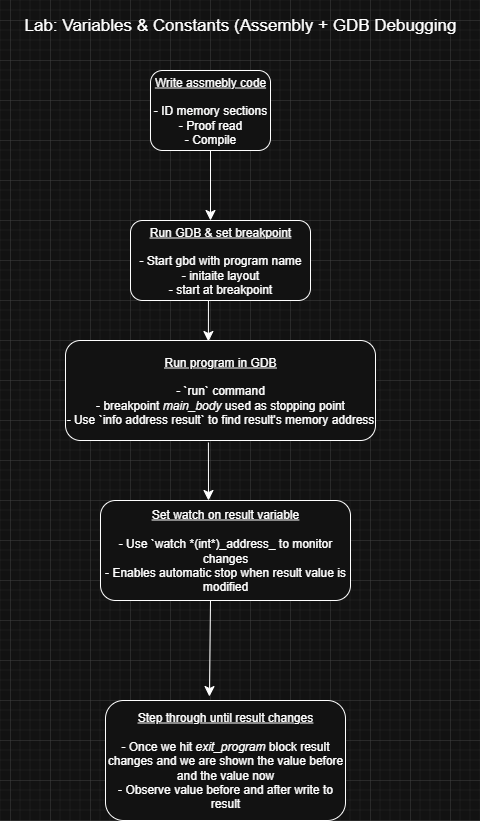

The diagram above was exported from draw.io. Its source (the exported page's mxGraphModel, read from the mxfile embedded in the PNG):
<mxGraphModel dx="1645" dy="1981" grid="1" gridSize="10" guides="1" tooltips="1" connect="1" arrows="1" fold="1" page="1" pageScale="1" pageWidth="850" pageHeight="1100" math="0" shadow="0">
  <root>
    <mxCell id="0" />
    <mxCell id="1" parent="0" />
    <mxCell id="8ohcqOVUCmiIHi-2_L_P-15" value="&lt;font style=&quot;font-size: 17px;&quot;&gt;Lab: Variables &amp;amp; Constants (Assembly + GDB Debugging&lt;/font&gt;" style="text;html=1;align=center;verticalAlign=middle;whiteSpace=wrap;rounded=0;" vertex="1" parent="1">
      <mxGeometry x="150" y="-60" width="480" height="50" as="geometry" />
    </mxCell>
    <mxCell id="8ohcqOVUCmiIHi-2_L_P-23" style="edgeStyle=none;curved=1;rounded=0;orthogonalLoop=1;jettySize=auto;html=1;entryX=0.461;entryY=0.01;entryDx=0;entryDy=0;fontSize=12;startSize=8;endSize=8;exitX=0.433;exitY=1;exitDx=0;exitDy=0;entryPerimeter=0;exitPerimeter=0;" edge="1" parent="1" source="8ohcqOVUCmiIHi-2_L_P-17" target="8ohcqOVUCmiIHi-2_L_P-20">
      <mxGeometry relative="1" as="geometry">
        <mxPoint x="390" y="260" as="sourcePoint" />
      </mxGeometry>
    </mxCell>
    <mxCell id="8ohcqOVUCmiIHi-2_L_P-17" value="&lt;u&gt;Run GDB &amp;amp; set breakpoint&lt;/u&gt;&lt;div&gt;&lt;br&gt;&lt;/div&gt;&lt;div&gt;- Start gbd with program name&lt;/div&gt;&lt;div&gt;- initaite layout&lt;/div&gt;&lt;div&gt;- start at breakpoint&lt;/div&gt;" style="rounded=1;whiteSpace=wrap;html=1;" vertex="1" parent="1">
      <mxGeometry x="280" y="160" width="180" height="80" as="geometry" />
    </mxCell>
    <mxCell id="8ohcqOVUCmiIHi-2_L_P-19" style="edgeStyle=none;curved=1;rounded=0;orthogonalLoop=1;jettySize=auto;html=1;exitX=0.5;exitY=1;exitDx=0;exitDy=0;fontSize=12;startSize=8;endSize=8;" edge="1" parent="1" source="8ohcqOVUCmiIHi-2_L_P-18">
      <mxGeometry relative="1" as="geometry">
        <mxPoint x="360" y="160" as="targetPoint" />
      </mxGeometry>
    </mxCell>
    <mxCell id="8ohcqOVUCmiIHi-2_L_P-18" value="&lt;u&gt;Write assmebly code&lt;/u&gt;&lt;div style=&quot;&quot;&gt;&lt;br&gt;&lt;/div&gt;&lt;div style=&quot;&quot;&gt;- ID memory sections&lt;/div&gt;&lt;div style=&quot;&quot;&gt;&lt;span style=&quot;background-color: transparent; color: light-dark(rgb(0, 0, 0), rgb(255, 255, 255));&quot;&gt;- Proof read&lt;/span&gt;&lt;/div&gt;&lt;div style=&quot;&quot;&gt;- Compile&lt;/div&gt;" style="rounded=1;whiteSpace=wrap;html=1;" vertex="1" parent="1">
      <mxGeometry x="300" y="10" width="120" height="80" as="geometry" />
    </mxCell>
    <mxCell id="8ohcqOVUCmiIHi-2_L_P-20" value="&lt;u&gt;Run program in GDB&lt;/u&gt;&lt;div&gt;&lt;br&gt;&lt;/div&gt;&lt;div&gt;- `run` command&lt;/div&gt;&lt;div&gt;- breakpoint &lt;i style=&quot;&quot;&gt;main_body &lt;/i&gt;used as stopping point&lt;/div&gt;&lt;div&gt;- Use `info address result` to find result's memory address&lt;/div&gt;" style="rounded=1;whiteSpace=wrap;html=1;" vertex="1" parent="1">
      <mxGeometry x="215" y="280" width="310" height="100" as="geometry" />
    </mxCell>
    <mxCell id="8ohcqOVUCmiIHi-2_L_P-26" style="edgeStyle=none;curved=1;rounded=0;orthogonalLoop=1;jettySize=auto;html=1;entryX=0.433;entryY=-0.033;entryDx=0;entryDy=0;fontSize=12;startSize=8;endSize=8;exitX=0.75;exitY=1;exitDx=0;exitDy=0;entryPerimeter=0;" edge="1" parent="1" target="8ohcqOVUCmiIHi-2_L_P-22">
      <mxGeometry relative="1" as="geometry">
        <mxPoint x="360" y="540" as="sourcePoint" />
        <mxPoint x="417.5" y="640" as="targetPoint" />
      </mxGeometry>
    </mxCell>
    <mxCell id="8ohcqOVUCmiIHi-2_L_P-21" value="&lt;u&gt;Set watch on result variable&lt;/u&gt;&lt;div&gt;&lt;br&gt;&lt;/div&gt;&lt;div&gt;- Use `watch *(int*)_address_ to monitor changes&lt;/div&gt;&lt;div&gt;- Enables automatic stop when result value is modified&lt;/div&gt;" style="rounded=1;whiteSpace=wrap;html=1;" vertex="1" parent="1">
      <mxGeometry x="250" y="440" width="250" height="100" as="geometry" />
    </mxCell>
    <mxCell id="8ohcqOVUCmiIHi-2_L_P-22" value="&lt;u&gt;Step through until result changes&lt;/u&gt;&lt;div&gt;&lt;br&gt;&lt;/div&gt;&lt;div&gt;- Once we hit &lt;i&gt;exit_program &lt;/i&gt;block result changes and we are shown the value before and the value now&lt;/div&gt;&lt;div&gt;- Observe value before and after write to result&lt;/div&gt;" style="rounded=1;whiteSpace=wrap;html=1;" vertex="1" parent="1">
      <mxGeometry x="255" y="640" width="240" height="120" as="geometry" />
    </mxCell>
    <mxCell id="8ohcqOVUCmiIHi-2_L_P-25" style="edgeStyle=none;curved=1;rounded=0;orthogonalLoop=1;jettySize=auto;html=1;exitX=0.461;exitY=1.02;exitDx=0;exitDy=0;fontSize=12;startSize=8;endSize=8;exitPerimeter=0;" edge="1" parent="1" source="8ohcqOVUCmiIHi-2_L_P-20">
      <mxGeometry relative="1" as="geometry">
        <mxPoint x="358" y="440" as="targetPoint" />
      </mxGeometry>
    </mxCell>
  </root>
</mxGraphModel>